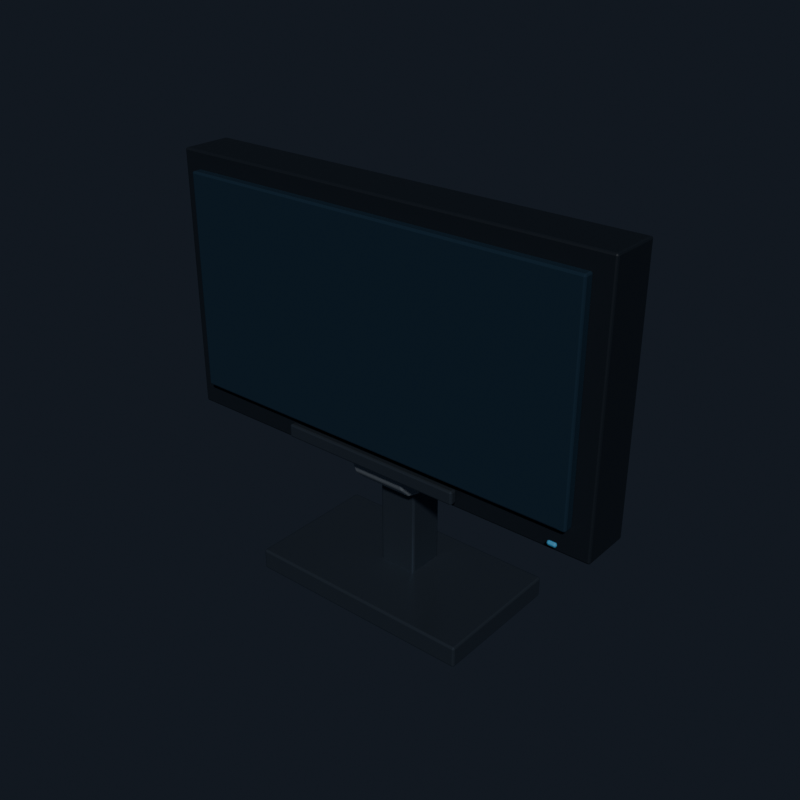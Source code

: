 # Source: source.blend  (saved by Blender 4.5.92; exported with 4.5.12 LTS)
import bpy
from mathutils import Matrix  # noqa: F401  (used for matrix-valued properties, if any)

bpy.ops.wm.read_factory_settings(use_empty=True)
scene = bpy.context.scene
scene.name = 'Scene'

# ---- collections
col_asset = bpy.data.collections.new('ASSET'); scene.collection.children.link(col_asset)
col_collision = bpy.data.collections.new('COLLISION'); scene.collection.children.link(col_collision)

# ---- materials (node trees are filled in below, after node groups)
mat_mat_metal = bpy.data.materials.new('MAT_METAL')
mat_mat_metal.diffuse_color = (0.12, 0.15, 0.19, 1.0)
mat_mat_metal_light = bpy.data.materials.new('MAT_METAL_LIGHT')
mat_mat_metal_light.diffuse_color = (0.48, 0.53, 0.58, 1.0)
mat_mat_black = bpy.data.materials.new('MAT_BLACK')
mat_mat_black.diffuse_color = (0.012, 0.016, 0.022, 1.0)
mat_mat_screen = bpy.data.materials.new('MAT_SCREEN')
mat_mat_screen.diffuse_color = (0.018, 0.035, 0.055, 1.0)
mat_mat_paint_blue = bpy.data.materials.new('MAT_PAINT_BLUE')
mat_mat_paint_blue.diffuse_color = (0.08, 0.24, 0.38, 1.0)

# ---- material node trees
mat_mat_metal.use_nodes = True; mat_mat_metal.node_tree.nodes.clear()
_N = mat_mat_metal.node_tree.nodes; _L = mat_mat_metal.node_tree.links
n0 = _N.new('ShaderNodeBsdfPrincipled'); n0.name = 'Principled BSDF'; n0.location = (-200, 100)
n0.inputs[0].default_value = (0.12, 0.15, 0.19, 1.0)
n0.inputs[1].default_value = 0.82
n0.inputs[2].default_value = 0.28
n1 = _N.new('ShaderNodeOutputMaterial'); n1.name = 'Material Output'; n1.location = (200, 100)
_L.new(n0.outputs[0], n1.inputs[0])
n1.is_active_output = True
mat_mat_metal_light.use_nodes = True; mat_mat_metal_light.node_tree.nodes.clear()
_N = mat_mat_metal_light.node_tree.nodes; _L = mat_mat_metal_light.node_tree.links
n0 = _N.new('ShaderNodeBsdfPrincipled'); n0.name = 'Principled BSDF'; n0.location = (-200, 100)
n0.inputs[0].default_value = (0.48, 0.53, 0.58, 1.0)
n0.inputs[1].default_value = 0.78
n0.inputs[2].default_value = 0.23
n1 = _N.new('ShaderNodeOutputMaterial'); n1.name = 'Material Output'; n1.location = (200, 100)
_L.new(n0.outputs[0], n1.inputs[0])
n1.is_active_output = True
mat_mat_black.use_nodes = True; mat_mat_black.node_tree.nodes.clear()
_N = mat_mat_black.node_tree.nodes; _L = mat_mat_black.node_tree.links
n0 = _N.new('ShaderNodeBsdfPrincipled'); n0.name = 'Principled BSDF'; n0.location = (-200, 100)
n0.inputs[0].default_value = (0.012, 0.016, 0.022, 1.0)
n0.inputs[2].default_value = 0.42
n1 = _N.new('ShaderNodeOutputMaterial'); n1.name = 'Material Output'; n1.location = (200, 100)
_L.new(n0.outputs[0], n1.inputs[0])
n1.is_active_output = True
mat_mat_screen.use_nodes = True; mat_mat_screen.node_tree.nodes.clear()
_N = mat_mat_screen.node_tree.nodes; _L = mat_mat_screen.node_tree.links
n0 = _N.new('ShaderNodeBsdfPrincipled'); n0.name = 'Principled BSDF'; n0.location = (-200, 100)
n0.inputs[0].default_value = (0.018, 0.035, 0.055, 1.0)
n0.inputs[1].default_value = 0.15
n0.inputs[2].default_value = 0.18
n1 = _N.new('ShaderNodeOutputMaterial'); n1.name = 'Material Output'; n1.location = (200, 100)
_L.new(n0.outputs[0], n1.inputs[0])
n1.is_active_output = True
mat_mat_paint_blue.use_nodes = True; mat_mat_paint_blue.node_tree.nodes.clear()
_N = mat_mat_paint_blue.node_tree.nodes; _L = mat_mat_paint_blue.node_tree.links
n0 = _N.new('ShaderNodeBsdfPrincipled'); n0.name = 'Principled BSDF'; n0.location = (-200, 100)
n0.inputs[0].default_value = (0.08, 0.24, 0.38, 1.0)
n0.inputs[2].default_value = 0.46
n1 = _N.new('ShaderNodeOutputMaterial'); n1.name = 'Material Output'; n1.location = (200, 100)
_L.new(n0.outputs[0], n1.inputs[0])
n1.is_active_output = True

# ---- world
world_world = bpy.data.worlds.new('World'); scene.world = world_world
world_world.use_nodes = True; world_world.node_tree.nodes.clear()
_N = world_world.node_tree.nodes; _L = world_world.node_tree.links
n0 = _N.new('ShaderNodeOutputWorld'); n0.name = 'World Output'; n0.location = (200, 100)
n1 = _N.new('ShaderNodeBackground'); n1.name = 'Background'; n1.location = (-200, 100)
n1.inputs[0].default_value = (0.035, 0.045, 0.065, 1.0)
n1.inputs[1].default_value = 0.45
_L.new(n1.outputs[0], n0.inputs[0])
n0.is_active_output = True
world_world.color = (0.05088, 0.05088, 0.05088)
world_world.sun_shadow_jitter_overblur = 0.0

# ---- meshes
me_monitor_mesh = bpy.data.meshes.new('monitor_mesh')
me_monitor_mesh.from_pydata([(-0.155, -0.09, 0.0), (0.155, -0.09, 0.0), (0.155, 0.09, 0.0), (-0.155, 0.09, 0.0), (-0.155, -0.09, 0.028), (0.155, -0.09, 0.028), (0.155, 0.09, 0.028), (-0.155, 0.09, 0.028), (-0.026, -0.005, 0.0175), (0.026, -0.005, 0.0175), (0.026, 0.045, 0.0175), (-0.026, 0.045, 0.0175), (-0.026, -0.005, 0.1925), (0.026, -0.005, 0.1925), (0.026, 0.045, 0.1925), (-0.026, 0.045, 0.1925), (-0.0375, 0.028, 0.188), (-0.0375, 0.02304, 0.2065), (-0.0375, 0.0095, 0.22), (-0.0375, -0.009, 0.225), (-0.0375, -0.0275, 0.22), (-0.0375, -0.04104, 0.2065), (-0.0375, -0.046, 0.188), (-0.0375, -0.04104, 0.1695), (-0.0375, -0.0275, 0.156), (-0.0375, -0.009, 0.151), (-0.0375, 0.0095, 0.156), (-0.0375, 0.02304, 0.1695), (0.0375, 0.028, 0.188), (0.0375, 0.02304, 0.2065), (0.0375, 0.0095, 0.22), (0.0375, -0.009, 0.225), (0.0375, -0.0275, 0.22), (0.0375, -0.04104, 0.2065), (0.0375, -0.046, 0.188), (0.0375, -0.04104, 0.1695), (0.0375, -0.0275, 0.156), (0.0375, -0.009, 0.151), (0.0375, 0.0095, 0.156), (0.0375, 0.02304, 0.1695), (-0.295, -0.048, 0.185), (0.295, -0.048, 0.185), (0.295, 0.018, 0.185), (-0.295, 0.018, 0.185), (-0.295, -0.048, 0.525), (0.295, -0.048, 0.525), (0.295, 0.018, 0.525), (-0.295, 0.018, 0.525), (-0.271, -0.061, 0.221), (0.271, -0.061, 0.221), (0.271, -0.047, 0.221), (-0.271, -0.047, 0.221), (-0.271, -0.061, 0.503), (0.271, -0.061, 0.503), (0.271, -0.047, 0.503), (-0.271, -0.047, 0.503), (-0.125, -0.062, 0.195), (0.125, -0.062, 0.195), (0.125, -0.052, 0.195), (-0.125, -0.052, 0.195), (-0.125, -0.062, 0.213), (0.125, -0.062, 0.213), (0.125, -0.052, 0.213), (-0.125, -0.052, 0.213), (0.252, -0.0665, 0.202), (0.264, -0.0665, 0.202), (0.264, -0.0615, 0.202), (0.252, -0.0615, 0.202), (0.252, -0.0665, 0.208), (0.264, -0.0665, 0.208), (0.264, -0.0615, 0.208), (0.252, -0.0615, 0.208)], [], [(0, 3, 2, 1), (4, 5, 6, 7), (0, 1, 5, 4), (1, 2, 6, 5), (2, 3, 7, 6), (3, 0, 4, 7), (8, 11, 10, 9), (12, 13, 14, 15), (8, 9, 13, 12), (9, 10, 14, 13), (10, 11, 15, 14), (11, 8, 12, 15), (27, 26, 25, 24, 23, 22, 21, 20, 19, 18, 17, 16), (28, 29, 30, 31, 32, 33, 34, 35, 36, 37, 38, 39), (16, 17, 29, 28), (17, 18, 30, 29), (18, 19, 31, 30), (19, 20, 32, 31), (20, 21, 33, 32), (21, 22, 34, 33), (22, 23, 35, 34), (23, 24, 36, 35), (24, 25, 37, 36), (25, 26, 38, 37), (26, 27, 39, 38), (27, 16, 28, 39), (40, 43, 42, 41), (44, 45, 46, 47), (40, 41, 45, 44), (41, 42, 46, 45), (42, 43, 47, 46), (43, 40, 44, 47), (48, 51, 50, 49), (52, 53, 54, 55), (48, 49, 53, 52), (49, 50, 54, 53), (50, 51, 55, 54), (51, 48, 52, 55), (56, 59, 58, 57), (60, 61, 62, 63), (56, 57, 61, 60), (57, 58, 62, 61), (58, 59, 63, 62), (59, 56, 60, 63), (64, 67, 66, 65), (68, 69, 70, 71), (64, 65, 69, 68), (65, 66, 70, 69), (66, 67, 71, 70), (67, 64, 68, 71)])
me_monitor_mesh.polygons.foreach_set('material_index', [0, 0, 0, 0, 0, 0, 0, 0, 0, 0, 0, 0, 1, 1, 1, 1, 1, 1, 1, 1, 1, 1, 1, 1, 1, 1, 2, 2, 2, 2, 2, 2, 3, 3, 3, 3, 3, 3, 0, 0, 0, 0, 0, 0, 4, 4, 4, 4, 4, 4])
me_monitor_mesh.materials.append(mat_mat_metal)
me_monitor_mesh.materials.append(mat_mat_metal_light)
me_monitor_mesh.materials.append(mat_mat_black)
me_monitor_mesh.materials.append(mat_mat_screen)
me_monitor_mesh.materials.append(mat_mat_paint_blue)
me_monitor_mesh.update()
me_collision_body_mesh = bpy.data.meshes.new('COLLISION_body_mesh')
me_collision_body_mesh.from_pydata([(-0.295, -0.048, 0.185), (0.295, -0.048, 0.185), (0.295, 0.018, 0.185), (-0.295, 0.018, 0.185), (-0.295, -0.048, 0.525), (0.295, -0.048, 0.525), (0.295, 0.018, 0.525), (-0.295, 0.018, 0.525)], [], [(0, 3, 2, 1), (4, 5, 6, 7), (0, 1, 5, 4), (1, 2, 6, 5), (2, 3, 7, 6), (3, 0, 4, 7)])
me_collision_body_mesh.update()
me_collision_base_mesh = bpy.data.meshes.new('COLLISION_base_mesh')
me_collision_base_mesh.from_pydata([(-0.155, -0.09, 0.0), (0.155, -0.09, 0.0), (0.155, 0.09, 0.0), (-0.155, 0.09, 0.0), (-0.155, -0.09, 0.028), (0.155, -0.09, 0.028), (0.155, 0.09, 0.028), (-0.155, 0.09, 0.028)], [], [(0, 3, 2, 1), (4, 5, 6, 7), (0, 1, 5, 4), (1, 2, 6, 5), (2, 3, 7, 6), (3, 0, 4, 7)])
me_collision_base_mesh.update()

# ---- objects
ob_asset_root = bpy.data.objects.new('ASSET_ROOT', None)
ob_anchor_screen_center = bpy.data.objects.new('ANCHOR_screen_center', None)
ob_anchor_base_center = bpy.data.objects.new('ANCHOR_base_center', None)
ob_monitor = bpy.data.objects.new('monitor', me_monitor_mesh)
ob_collision_body = bpy.data.objects.new('COLLISION_body', me_collision_body_mesh)
ob_collision_base = bpy.data.objects.new('COLLISION_base', me_collision_base_mesh)

# ---- transforms, parenting, visibility, modifiers, constraints
ob_asset_root.location = (0.0, 0.0, 0.0)
ob_asset_root.empty_display_size = 0.08
ob_anchor_screen_center.parent = ob_asset_root
ob_anchor_screen_center.location = (0.0, -0.064, 0.362)
ob_anchor_screen_center.empty_display_type = 'ARROWS'
ob_anchor_screen_center.empty_display_size = 0.06
ob_anchor_base_center.parent = ob_asset_root
ob_anchor_base_center.location = (0.0, -0.015, 0.0)
ob_anchor_base_center.empty_display_type = 'ARROWS'
ob_anchor_base_center.empty_display_size = 0.06
ob_monitor.parent = ob_asset_root
ob_monitor.location = (0.0, 0.0, 0.0)
_m = ob_monitor.modifiers.new('NS_Bevel', 'BEVEL')
_m.width = 0.004
_m.width_pct = 0.004
_m.segments = 2
ob_collision_body.location = (0.0, 0.0, 0.0)
ob_collision_body.hide_render = True
ob_collision_body.display_type = 'WIRE'
ob_collision_base.location = (0.0, 0.0, 0.0)
ob_collision_base.hide_render = True
ob_collision_base.display_type = 'WIRE'

# ---- collection membership
col_asset.objects.link(ob_asset_root)
col_asset.objects.link(ob_anchor_screen_center)
col_asset.objects.link(ob_anchor_base_center)
col_asset.objects.link(ob_monitor)
col_collision.objects.link(ob_collision_body)
col_collision.objects.link(ob_collision_base)

# ---- scene / render settings (as saved in the file)
scene.frame_start = 1; scene.frame_end = 1; scene.frame_set(1)
scene.render.engine = 'BLENDER_EEVEE_NEXT'
scene.render.image_settings.compression = 100
scene.render.resolution_x = 192
scene.render.resolution_y = 192
scene.render.film_transparent = True
scene.eevee.taa_render_samples = 16
scene.view_settings.look = 'AgX - Medium High Contrast'
bpy.context.view_layer.update()

# ---- added for rendering (the .blend has no active camera and no usable light): camera, sun
cam_auto = bpy.data.cameras.new('AutoCamera')
cam_auto.lens = 50.0
cam_auto.sensor_width = 36.0
cam_auto.clip_end = 1000.0
ob_auto_camera = bpy.data.objects.new('AutoCamera', cam_auto)
scene.collection.objects.link(ob_auto_camera)
ob_auto_camera.location = (0.749446, -0.899335, 0.862057)
ob_auto_camera.rotation_euler = (1.09748, -7.21219e-08, 0.694738)
scene.camera = ob_auto_camera
light_auto_sun = bpy.data.lights.new('AutoSun', 'SUN')
light_auto_sun.energy = 3.0
light_auto_sun.angle = 0.0523599
ob_auto_sun = bpy.data.objects.new('AutoSun', light_auto_sun)
scene.collection.objects.link(ob_auto_sun)
ob_auto_sun.rotation_euler = (0.872665, 0.174533, 0.523599)
bpy.context.view_layer.update()
